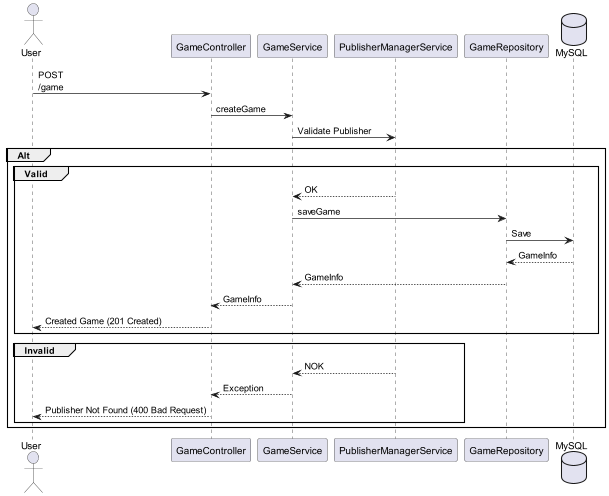

The diagram above was rendered by PlantUML. Its source (embedded in the PNG):
@startuml

actor User as user
participant "GameController" as GC
participant "GameService" as GS
participant "PublisherManagerService" as PS
participant "GameRepository" as GR
database "MySQL" as mysql

user -> GC: POST\n/game
GC -> GS: createGame
GS -> PS: Validate Publisher

group Alt
group Valid
GS <-- PS: OK
GS -> GR: saveGame
GR -> mysql: Save
GR <-- mysql: GameInfo
GS <-- GR: GameInfo
GC <-- GS: GameInfo
user <-- GC: Created Game (201 Created)
end

group Invalid
GS <-- PS: NOK
GC <-- GS: Exception
user <-- GC: Publisher Not Found (400 Bad Request)
end
end
@enduml